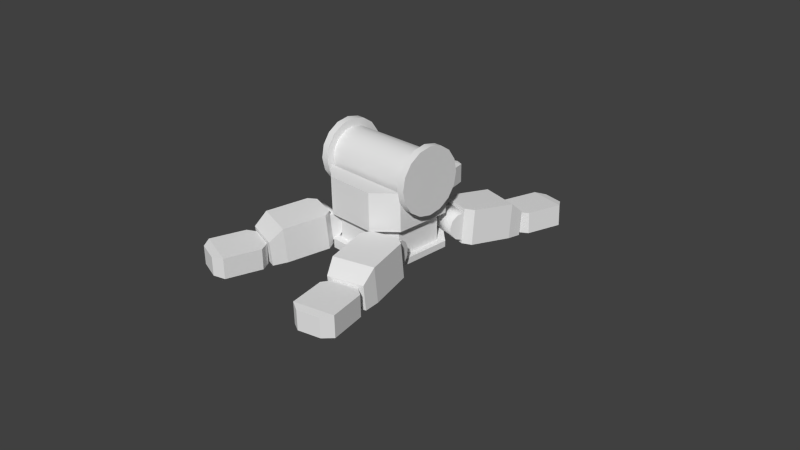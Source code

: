 # Source: mech001.blend  (saved by Blender 2.69.2; exported with 4.5.12 LTS)
import bpy
from mathutils import Matrix  # noqa: F401  (used for matrix-valued properties, if any)

bpy.ops.wm.read_factory_settings(use_empty=True)
scene = bpy.context.scene
scene.name = 'Scene'

# ---- collections
col_collection_1 = bpy.data.collections.new('Collection 1'); scene.collection.children.link(col_collection_1)

# ---- materials (node trees are filled in below, after node groups)
mat_material = bpy.data.materials.new('Material')
mat_material.alpha_threshold = 0.0
mat_material.use_transparent_shadow = False
mat_material.roughness = 0.5
mat_material.line_color = (0.0, 0.0, 0.0, 1.0)

# ---- material node trees

# ---- world
world_world = bpy.data.worlds.new('World'); scene.world = world_world
world_world.color = (0.05088, 0.05088, 0.05088)
world_world.use_sun_shadow = False
world_world.sun_shadow_jitter_overblur = 0.0
world_world.cycles.sampling_method = 'MANUAL'
world_world.cycles.sample_map_resolution = 256

# ---- cameras
cam_camera = bpy.data.cameras.new('Camera')
cam_camera.clip_end = 100.0
cam_camera.lens = 35.0
cam_camera.sensor_width = 32.0
cam_camera.sensor_height = 18.0
cam_camera.ortho_scale = 7.314
cam_camera.dof.focus_distance = 0.0
cam_camera.dof.aperture_fstop = 128.0

# ---- meshes
me_circle_001 = bpy.data.meshes.new('Circle.001')
me_circle_001.from_pydata([(0.0, 1.0, 0.0), (-0.3827, 0.9239, 0.0), (-0.7071, 0.7071, 0.0), (-0.9239, 0.3827, 0.0), (-1.0, -4.371e-08, 0.0), (-0.9239, -0.3827, 0.0), (-0.7071, -0.7071, 0.0), (-0.3827, -0.9239, 0.0), (-1.51e-07, -1.0, 0.0), (0.3827, -0.9239, 0.0), (0.7071, -0.7071, 0.0), (0.9239, -0.3827, 0.0), (1.0, 1.192e-08, 0.0), (0.9239, 0.3827, 0.0), (0.7071, 0.7071, 0.0), (0.3827, 0.9239, 0.0), (2.831e-07, 1.0, 3.75), (-0.3827, 0.9239, 3.75), (-0.7071, 0.7071, 3.75), (-0.9239, 0.3827, 3.75), (-1.0, -4.371e-08, 3.75), (-0.9239, -0.3827, 3.75), (-0.7071, -0.7071, 3.75), (-0.3827, -0.9239, 3.75), (1.321e-07, -1.0, 3.75), (0.3827, -0.9239, 3.75), (0.7071, -0.7071, 3.75), (0.9239, -0.3827, 3.75), (1.0, 1.192e-08, 3.75), (0.9239, 0.3827, 3.75), (0.7071, 0.7071, 3.75), (0.3827, 0.9239, 3.75), (2.875e-07, 1.3, 3.75), (-0.4975, 1.201, 3.75), (-0.9192, 0.9192, 3.75), (-1.201, 0.4975, 3.75), (-1.3, -5.682e-08, 3.75), (-1.201, -0.4975, 3.75), (-0.9192, -0.9192, 3.75), (-0.4975, -1.201, 3.75), (9.125e-08, -1.3, 3.75), (0.4975, -1.201, 3.75), (0.9192, -0.9192, 3.75), (1.201, -0.4975, 3.75), (1.3, 1.55e-08, 3.75), (1.201, 0.4975, 3.75), (0.9192, 0.9192, 3.75), (0.4975, 1.201, 3.75), (0.0, 1.3, 0.0), (-0.4975, 1.201, -3.652e-15), (-0.9192, 0.9192, -6.748e-15), (-1.201, 0.4975, -8.816e-15), (-1.3, -5.682e-08, -9.543e-15), (-1.201, -0.4975, -8.816e-15), (-0.9192, -0.9192, -6.748e-15), (-0.4975, -1.201, -3.652e-15), (-1.963e-07, -1.3, -1.441e-21), (0.4975, -1.201, 3.652e-15), (0.9192, -0.9192, 6.748e-15), (1.201, -0.4975, 8.816e-15), (1.3, 1.55e-08, 9.543e-15), (1.201, 0.4975, 8.816e-15), (0.9192, 0.9192, 6.748e-15), (0.4975, 1.201, 3.652e-15), (-2.261e-08, 1.3, -0.2994), (-0.4975, 1.201, -0.2994), (-0.9192, 0.9192, -0.2994), (-1.201, 0.4975, -0.2994), (-1.3, -5.682e-08, -0.2994), (-1.201, -0.4975, -0.2994), (-0.9192, -0.9192, -0.2994), (-0.4975, -1.201, -0.2994), (-2.189e-07, -1.3, -0.2994), (0.4975, -1.201, -0.2994), (0.9192, -0.9192, -0.2994), (1.201, -0.4975, -0.2994), (1.3, 1.55e-08, -0.2994), (1.201, 0.4975, -0.2994), (0.9192, 0.9192, -0.2994), (0.4975, 1.201, -0.2994), (3.101e-07, 1.3, 4.049), (-0.4975, 1.201, 4.049), (-0.9192, 0.9192, 4.049), (-1.201, 0.4975, 4.049), (-1.3, -5.682e-08, 4.049), (-1.201, -0.4975, 4.049), (-0.9192, -0.9192, 4.049), (-0.4975, -1.201, 4.049), (1.139e-07, -1.3, 4.049), (0.4975, -1.201, 4.049), (0.9192, -0.9192, 4.049), (1.201, -0.4975, 4.049), (1.3, 1.55e-08, 4.049), (1.201, 0.4975, 4.049), (0.9192, 0.9192, 4.049), (0.4975, 1.201, 4.049)], [], [(4, 3, 19, 20), (0, 15, 31, 16), (12, 11, 27, 28), (8, 7, 23, 24), (9, 8, 24, 25), (5, 4, 20, 21), (1, 0, 16, 17), (13, 12, 28, 29), (14, 13, 29, 30), (10, 9, 25, 26), (6, 5, 21, 22), (2, 1, 17, 18), (15, 14, 30, 31), (11, 10, 26, 27), (7, 6, 22, 23), (3, 2, 18, 19), (24, 23, 39, 40), (20, 19, 35, 36), (16, 31, 47, 32), (28, 27, 43, 44), (29, 28, 44, 45), (25, 24, 40, 41), (21, 20, 36, 37), (17, 16, 32, 33), (30, 29, 45, 46), (26, 25, 41, 42), (22, 21, 37, 38), (18, 17, 33, 34), (19, 18, 34, 35), (31, 30, 46, 47), (27, 26, 42, 43), (23, 22, 38, 39), (3, 4, 52, 51), (15, 0, 48, 63), (11, 12, 60, 59), (7, 8, 56, 55), (8, 9, 57, 56), (4, 5, 53, 52), (0, 1, 49, 48), (12, 13, 61, 60), (13, 14, 62, 61), (9, 10, 58, 57), (5, 6, 54, 53), (1, 2, 50, 49), (14, 15, 63, 62), (10, 11, 59, 58), (6, 7, 55, 54), (2, 3, 51, 50), (51, 52, 68, 67), (63, 48, 64, 79), (59, 60, 76, 75), (55, 56, 72, 71), (56, 57, 73, 72), (52, 53, 69, 68), (48, 49, 65, 64), (60, 61, 77, 76), (61, 62, 78, 77), (57, 58, 74, 73), (53, 54, 70, 69), (49, 50, 66, 65), (62, 63, 79, 78), (58, 59, 75, 74), (54, 55, 71, 70), (50, 51, 67, 66), (65, 66, 67, 68, 69, 70, 71, 72, 73, 74, 75, 76, 77, 78, 79, 64), (32, 47, 95, 80), (44, 43, 91, 92), (40, 39, 87, 88), (36, 35, 83, 84), (33, 32, 80, 81), (45, 44, 92, 93), (41, 40, 88, 89), (37, 36, 84, 85), (38, 37, 85, 86), (34, 33, 81, 82), (46, 45, 93, 94), (42, 41, 89, 90), (43, 42, 90, 91), (39, 38, 86, 87), (35, 34, 82, 83), (47, 46, 94, 95), (81, 80, 95, 94, 93, 92, 91, 90, 89, 88, 87, 86, 85, 84, 83, 82)])
me_circle_001.polygons.foreach_set('use_smooth', [True] * 82)
_k = set([(0, 1), (0, 15), (1, 2), (2, 3), (3, 4), (4, 5), (5, 6), (6, 7), (7, 8), (8, 9), (9, 10), (10, 11), (11, 12), (12, 13), (13, 14), (14, 15), (16, 17), (16, 31), (17, 18), (18, 19), (19, 20), (20, 21), (21, 22), (22, 23), (23, 24), (24, 25), (25, 26), (26, 27), (27, 28), (28, 29), (29, 30), (30, 31), (32, 33), (32, 47), (33, 34), (34, 35), (35, 36), (36, 37), (37, 38), (38, 39), (39, 40), (40, 41), (41, 42), (42, 43), (43, 44), (44, 45), (45, 46), (46, 47), (48, 49), (48, 63), (49, 50), (50, 51), (51, 52), (52, 53), (53, 54), (54, 55), (55, 56), (56, 57), (57, 58), (58, 59), (59, 60), (60, 61), (61, 62), (62, 63), (64, 65), (64, 79), (65, 66), (66, 67), (67, 68), (68, 69), (69, 70), (70, 71), (71, 72), (72, 73), (73, 74), (74, 75), (75, 76), (76, 77), (77, 78), (78, 79), (80, 81), (80, 95), (81, 82), (82, 83), (83, 84), (84, 85), (85, 86), (86, 87), (87, 88), (88, 89), (89, 90), (90, 91), (91, 92), (92, 93), (93, 94), (94, 95)])
me_circle_001.attributes.new('sharp_edge', 'BOOLEAN', 'EDGE').data.foreach_set('value', [ (min(e.vertices), max(e.vertices)) in _k for e in me_circle_001.edges])
me_circle_001.materials.append(mat_material)
me_circle_001.use_remesh_preserve_volume = False
me_circle_001.use_remesh_preserve_attributes = False
me_circle_001.use_mirror_vertex_groups = False
me_circle_001.update()
me_finger = bpy.data.meshes.new('finger')
me_finger.from_pydata([(0.6492, -3.806, -0.4469), (0.3587, -4.052, -0.3844), (0.3729, -3.999, 0.2432), (0.665, -3.747, 0.2504), (-0.391, -4.051, -0.3675), (-0.6836, -3.804, -0.4168), (-0.6678, -3.746, 0.2805), (-0.3768, -3.998, 0.2601), (0.3979, -2.361, -0.5633), (0.6481, -2.61, -0.5479), (-0.6847, -2.609, -0.5179), (-0.435, -2.36, -0.5445), (0.6639, -2.551, 0.1494), (0.4137, -2.302, 0.134), (-0.4193, -2.301, 0.1528), (-0.669, -2.55, 0.1795), (0.604, -2.293, -0.5602), (-0.604, -2.293, -0.5602), (0.604, -2.293, 0.2506), (-0.604, -2.293, 0.2506), (0.696, -1.83, 0.5981), (-0.696, -1.83, 0.5981), (0.696, -1.83, -0.5602), (-0.696, -1.83, -0.5602), (0.4644, -0.2081, 0.5981), (0.696, -0.4398, 0.5981), (-0.696, -0.4398, 0.5981), (-0.4644, -0.2081, 0.5981), (0.696, -0.4398, -0.5602), (0.4644, -0.2081, -0.5602), (-0.4644, -0.2081, -0.5602), (-0.696, -0.4398, -0.5602), (-0.4548, 0.2426, -1.192e-07), (0.4548, 0.2426, 0.0), (-0.4548, 0.1817, -0.2274), (0.4548, 0.1817, -0.2274), (-0.4548, 0.01523, -0.3938), (0.4548, 0.01523, -0.3938), (-0.4548, -0.2121, -0.4548), (0.4548, -0.2121, -0.4548), (-0.4548, -0.2121, 0.4548), (0.4548, -0.2121, 0.4548), (-0.4548, 0.01523, 0.3938), (0.4548, 0.01523, 0.3938), (-0.4548, 0.1817, 0.2274), (0.4548, 0.1817, 0.2274), (0.4548, -0.2121, 0.0), (-0.4548, -0.2121, -5.96e-08)], [], [(1, 2, 7, 4), (9, 12, 3, 0), (0, 3, 2, 1), (5, 10, 9, 0), (4, 7, 6, 5), (5, 6, 15, 10), (8, 13, 12, 9), (10, 15, 14, 11), (13, 8, 11, 14), (18, 16, 17, 19), (18, 19, 21, 20), (20, 25, 28, 22), (20, 21, 26, 27, 24, 25), (17, 16, 22, 23), (16, 18, 20, 22), (21, 23, 31, 26), (17, 23, 21, 19), (30, 31, 23, 22, 28, 29), (28, 25, 24, 29), (26, 31, 30, 27), (24, 27, 30, 29), (32, 33, 35, 34), (34, 35, 37, 36), (36, 37, 39, 38), (40, 41, 43, 42), (42, 43, 45, 44), (44, 45, 33, 32), (41, 46, 45, 43), (37, 35, 46, 39), (35, 33, 45, 46), (40, 42, 44, 47), (36, 38, 47, 34), (34, 47, 44, 32), (38, 39, 46, 41, 40, 47), (10, 11, 8, 9), (13, 14, 15, 12), (12, 15, 6, 3), (1, 4, 5, 0), (2, 3, 6, 7)])
me_finger.polygons.foreach_set('use_smooth', [0, 0, 0, 0, 0, 0, 0, 0, 0, 0, 0, 0, 0, 0, 0, 0, 0, 0, 0, 0, 0, 1, 1, 1, 1, 1, 1, 0, 0, 0, 0, 0, 0, 0, 0, 0, 0, 0, 0])
me_finger.materials.append(mat_material)
me_finger.use_remesh_preserve_volume = False
me_finger.use_remesh_preserve_attributes = False
me_finger.use_mirror_vertex_groups = False
me_finger.update()
me_foot = bpy.data.meshes.new('foot')
me_foot.from_pydata([(-1.547, -0.8062, 1.086), (-1.547, -0.617, 0.8026), (-1.547, -0.3339, 0.6135), (-1.547, 8.156e-09, 0.547), (-1.547, 0.3339, 0.6135), (-1.547, 0.617, 0.8026), (-1.547, 0.8062, 1.086), (1.543, -0.8062, 1.086), (1.543, -0.617, 0.8026), (1.543, -0.3339, 0.6135), (1.543, 8.156e-09, 0.547), (1.543, 0.3339, 0.6135), (1.543, 0.617, 0.8026), (1.543, 0.8062, 1.086), (-0.8411, -1.543, -0.8344), (-1.543, -0.9425, -0.9318), (-1.543, 0.9425, -0.9318), (-0.8411, 1.543, -0.8344), (0.8411, 1.543, -0.8344), (1.543, 0.9425, -0.9318), (1.543, -0.9425, -0.9318), (0.8411, -1.543, -0.8344), (1.543, 0.9425, 0.03619), (0.8411, 1.543, 0.01419), (0.8411, -1.543, 0.01419), (1.543, -0.9425, 0.03619), (-0.7172, -1.315, -0.8344), (-1.315, -0.8036, -0.9318), (-1.315, 0.8036, -0.9318), (-0.7172, 1.315, -0.8344), (0.7172, 1.315, -0.8344), (1.315, 0.8036, -0.9318), (1.315, -0.8036, -0.9318), (0.7172, -1.315, -0.8344), (-0.7172, -1.315, 0.01419), (-1.315, -0.8036, 0.03619), (-0.7172, 1.315, 0.01419), (-1.315, 0.8036, 0.03619), (1.315, 0.8036, 0.03619), (0.7172, 1.315, 0.01419), (0.7172, -1.315, 0.01419), (1.315, -0.8036, 0.03619), (-0.8411, -1.543, -1.138), (-1.543, -0.9425, -1.138), (-1.543, 0.9425, -1.138), (-0.8411, 1.543, -1.138), (0.8411, 1.543, -1.138), (1.543, 0.9425, -1.138), (1.543, -0.9425, -1.138), (0.8411, -1.543, -1.138), (-1.547, 0.9425, 0.03619), (-0.8459, 1.543, 0.01419), (-0.8459, -1.543, 0.01419), (-1.547, -0.9425, 0.03619), (1.543, 0.9425, 1.274), (0.8411, 1.543, 1.252), (0.8411, -1.543, 1.252), (1.543, -0.9425, 1.274), (-1.547, 0.9425, 1.274), (-0.8459, 1.543, 1.252), (-0.8459, -1.543, 1.252), (-1.547, -0.9425, 1.274)], [], [(3, 2, 9, 10), (4, 3, 10, 11), (5, 4, 11, 12), (1, 0, 7, 8), (6, 5, 12, 13), (2, 1, 8, 9), (14, 21, 33, 26), (25, 24, 40, 41), (17, 16, 28, 29), (19, 18, 30, 31), (21, 20, 32, 33), (27, 28, 31, 32), (28, 29, 30, 31), (15, 27, 28, 16), (32, 33, 26, 27), (23, 22, 38, 39), (38, 41, 32, 31), (36, 39, 30, 29), (40, 34, 26, 33), (36, 29, 28, 37), (38, 31, 30, 39), (40, 33, 32, 41), (35, 37, 28, 27), (26, 34, 35, 27), (18, 17, 29, 30), (15, 14, 26, 27), (20, 19, 31, 32), (22, 25, 41, 38), (21, 14, 42, 49), (15, 16, 44, 43), (16, 17, 45, 44), (19, 20, 48, 47), (18, 19, 47, 46), (14, 15, 43, 42), (17, 18, 46, 45), (20, 21, 49, 48), (47, 48, 49, 46), (43, 44, 45, 42), (49, 42, 45, 46), (51, 23, 39, 36), (24, 52, 34, 40), (52, 53, 35, 34), (53, 50, 37, 35), (50, 51, 36, 37), (23, 51, 59, 55), (53, 52, 60, 61), (24, 25, 57, 56), (51, 50, 58, 59), (22, 23, 55, 54), (52, 24, 56, 60), (13, 54, 58, 6), (61, 57, 7, 0), (57, 61, 60, 56), (55, 59, 58, 54), (1, 2, 3, 4, 5, 6, 58, 50, 53, 61, 0), (8, 7, 57, 25, 22, 54, 13, 12, 11, 10, 9)])
me_foot.materials.append(mat_material)
me_foot.use_remesh_preserve_volume = False
me_foot.use_remesh_preserve_attributes = False
me_foot.use_mirror_vertex_groups = False
me_foot.update()

# ---- objects
ob_circle = bpy.data.objects.new('Circle', me_circle_001)
ob_finger_002 = bpy.data.objects.new('finger.002', me_finger)
ob_finger_001 = bpy.data.objects.new('finger.001', me_finger)
ob_foot_low = bpy.data.objects.new('foot.low', me_foot)
ob_finger_003 = bpy.data.objects.new('finger.003', me_finger)
ob_finger_000 = bpy.data.objects.new('finger.000', me_finger)
ob_camera = bpy.data.objects.new('Camera', cam_camera)

# ---- transforms, parenting, visibility, modifiers, constraints
ob_circle.location = (-1.565, 0.0, 2.465)
ob_circle.rotation_euler = (-0.0, 1.571, 0.0)
ob_circle.scale = (0.8349, 0.8349, 0.8349)
ob_circle.lineart.crease_threshold = 0.0
ob_finger_002.location = (-1.34, -1.222, 0.5589)
ob_finger_002.rotation_euler = (0.08431, 0.02256, 6.022)
ob_finger_002.lock_rotations_4d = False
ob_finger_002.empty_display_type = 'ARROWS'
ob_finger_002.lineart.crease_threshold = 0.0
ob_finger_001.location = (1.388, -1.229, 0.5589)
ob_finger_001.rotation_euler = (0.08431, -0.02256, 6.544)
ob_finger_001.lock_rotations_4d = False
ob_finger_001.empty_display_type = 'ARROWS'
ob_finger_001.lineart.crease_threshold = 0.0
ob_foot_low.location = (0.0, 0.0, 1.017)
ob_foot_low.lineart.crease_threshold = 0.0
ob_finger_003.location = (-1.34, 1.288, 0.5585)
ob_finger_003.rotation_euler = (0.08431, -0.02256, 3.402)
ob_finger_003.lock_rotations_4d = False
ob_finger_003.empty_display_type = 'ARROWS'
ob_finger_003.lineart.crease_threshold = 0.0
ob_finger_000.location = (1.388, 1.28, 0.5592)
ob_finger_000.rotation_euler = (0.08431, 0.02256, 2.881)
ob_finger_000.lock_rotations_4d = False
ob_finger_000.empty_display_type = 'ARROWS'
ob_finger_000.lineart.crease_threshold = 0.0
ob_camera.location = (18.2, -16.5, 12.63)
ob_camera.rotation_euler = (1.109, 0.01082, 0.8149)
ob_camera.lock_rotations_4d = False
ob_camera.empty_display_type = 'ARROWS'
ob_camera.color = (0.0, 0.0, 0.0, 0.0)
ob_camera.display_type = 'WIRE'
ob_camera.lineart.crease_threshold = 0.0

# ---- collection membership
col_collection_1.objects.link(ob_circle)
col_collection_1.objects.link(ob_finger_002)
col_collection_1.objects.link(ob_finger_001)
col_collection_1.objects.link(ob_foot_low)
col_collection_1.objects.link(ob_finger_003)
col_collection_1.objects.link(ob_finger_000)
col_collection_1.objects.link(ob_camera)

# ---- scene / render settings (as saved in the file)
scene.camera = ob_camera
scene.frame_start = 1; scene.frame_end = 250; scene.frame_set(1)
scene.render.engine = 'BLENDER_EEVEE_NEXT'
scene.render.image_settings.compression = 90
scene.render.resolution_percentage = 50
scene.render.dither_intensity = 0.0
scene.cycles.use_denoising = False
scene.cycles.samples = 10
scene.cycles.sampling_pattern = 'TABULATED_SOBOL'
scene.cycles.light_sampling_threshold = 0.0
scene.cycles.use_adaptive_sampling = False
scene.cycles.use_light_tree = False
scene.cycles.blur_glossy = 0.0
scene.cycles.volume_bounces = 1
scene.cycles.pixel_filter_type = 'GAUSSIAN'
scene.cycles.sample_clamp_indirect = 0.0
scene.view_settings.view_transform = 'Standard'
bpy.context.view_layer.update()

# ---- added for rendering (the .blend has no usable light): sun
light_auto_sun = bpy.data.lights.new('AutoSun', 'SUN')
light_auto_sun.energy = 3.0
light_auto_sun.angle = 0.0523599
ob_auto_sun = bpy.data.objects.new('AutoSun', light_auto_sun)
scene.collection.objects.link(ob_auto_sun)
ob_auto_sun.rotation_euler = (0.872665, 0.174533, 0.523599)
bpy.context.view_layer.update()
